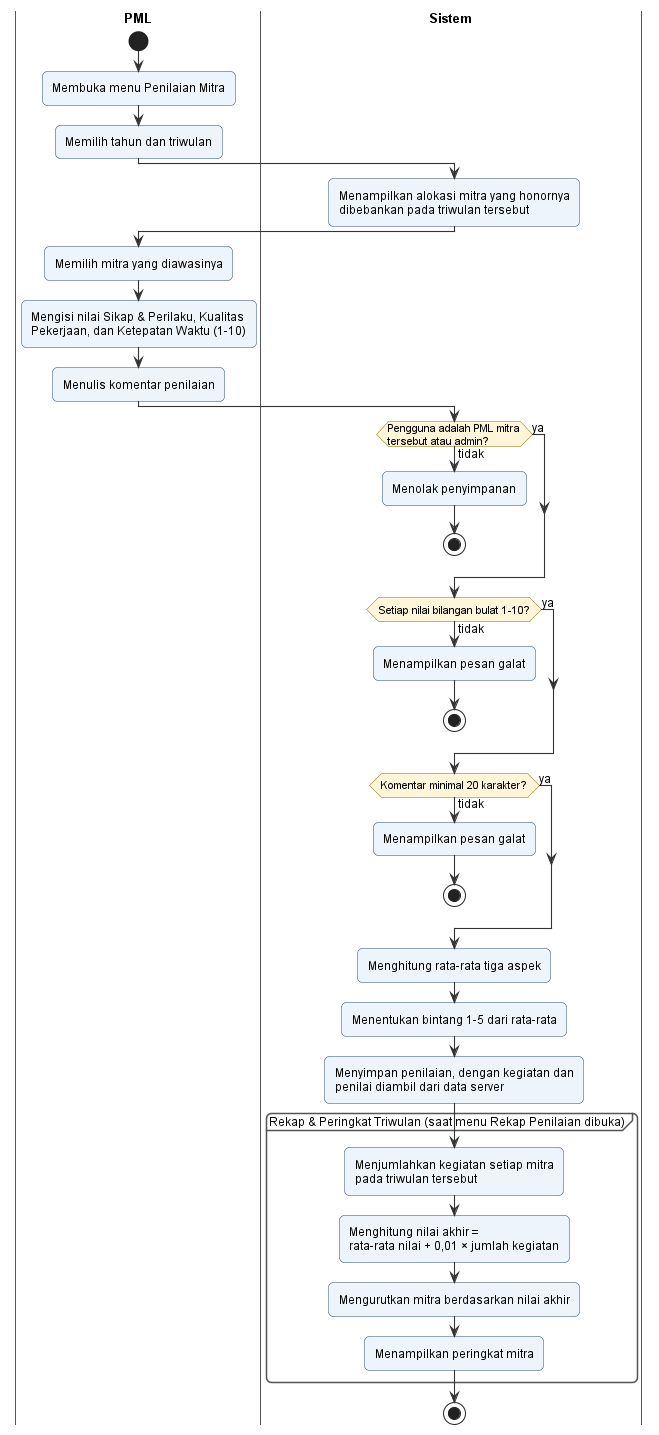

The diagram above was rendered by PlantUML. Its source (embedded in the PNG):
@startuml activity-penilaian
' Rincian use case "Menilai Kinerja Mitra" dan "Melihat Rekap & Peringkat Penilaian".
' Rumus peringkat sesuai penilaianService.getRekapPenilaian:
'   nilai akhir = rata-rata nilai + 0,01 × jumlah kegiatan (per tahap) pada triwulan itu.
'
' Batas komentar dan rumus bintang mengikuti shared/mutuPenilaian.ts:
'   PANJANG_MIN_KOMENTAR = 20 (dihitung setelah spasi berlebih dibuang);
'   bintang = floor(rata-rata / 2), dibatasi minimal 1 dan maksimal 5.
!include _gaya.iuml

|PML|
start
:Membuka menu Penilaian Mitra;
:Memilih tahun dan triwulan;

|Sistem|
:Menampilkan alokasi mitra yang honornya
dibebankan pada triwulan tersebut;

|PML|
:Memilih mitra yang diawasinya;
:Mengisi nilai Sikap & Perilaku, Kualitas
Pekerjaan, dan Ketepatan Waktu (1-10);
:Menulis komentar penilaian;

|Sistem|
if (Pengguna adalah PML mitra\ntersebut atau admin?) then (tidak)
  :Menolak penyimpanan;
  stop
else (ya)
endif
if (Setiap nilai bilangan bulat 1-10?) then (tidak)
  :Menampilkan pesan galat;
  stop
else (ya)
endif
if (Komentar minimal 20 karakter?) then (tidak)
  :Menampilkan pesan galat;
  stop
else (ya)
endif
:Menghitung rata-rata tiga aspek;
:Menentukan bintang 1-5 dari rata-rata;
:Menyimpan penilaian, dengan kegiatan dan
penilai diambil dari data server;

partition "Rekap & Peringkat Triwulan (saat menu Rekap Penilaian dibuka)" {
  :Menjumlahkan kegiatan setiap mitra
  pada triwulan tersebut;
  :Menghitung nilai akhir =
  rata-rata nilai + 0,01 × jumlah kegiatan;
  :Mengurutkan mitra berdasarkan nilai akhir;
  :Menampilkan peringkat mitra;
}
stop

@enduml